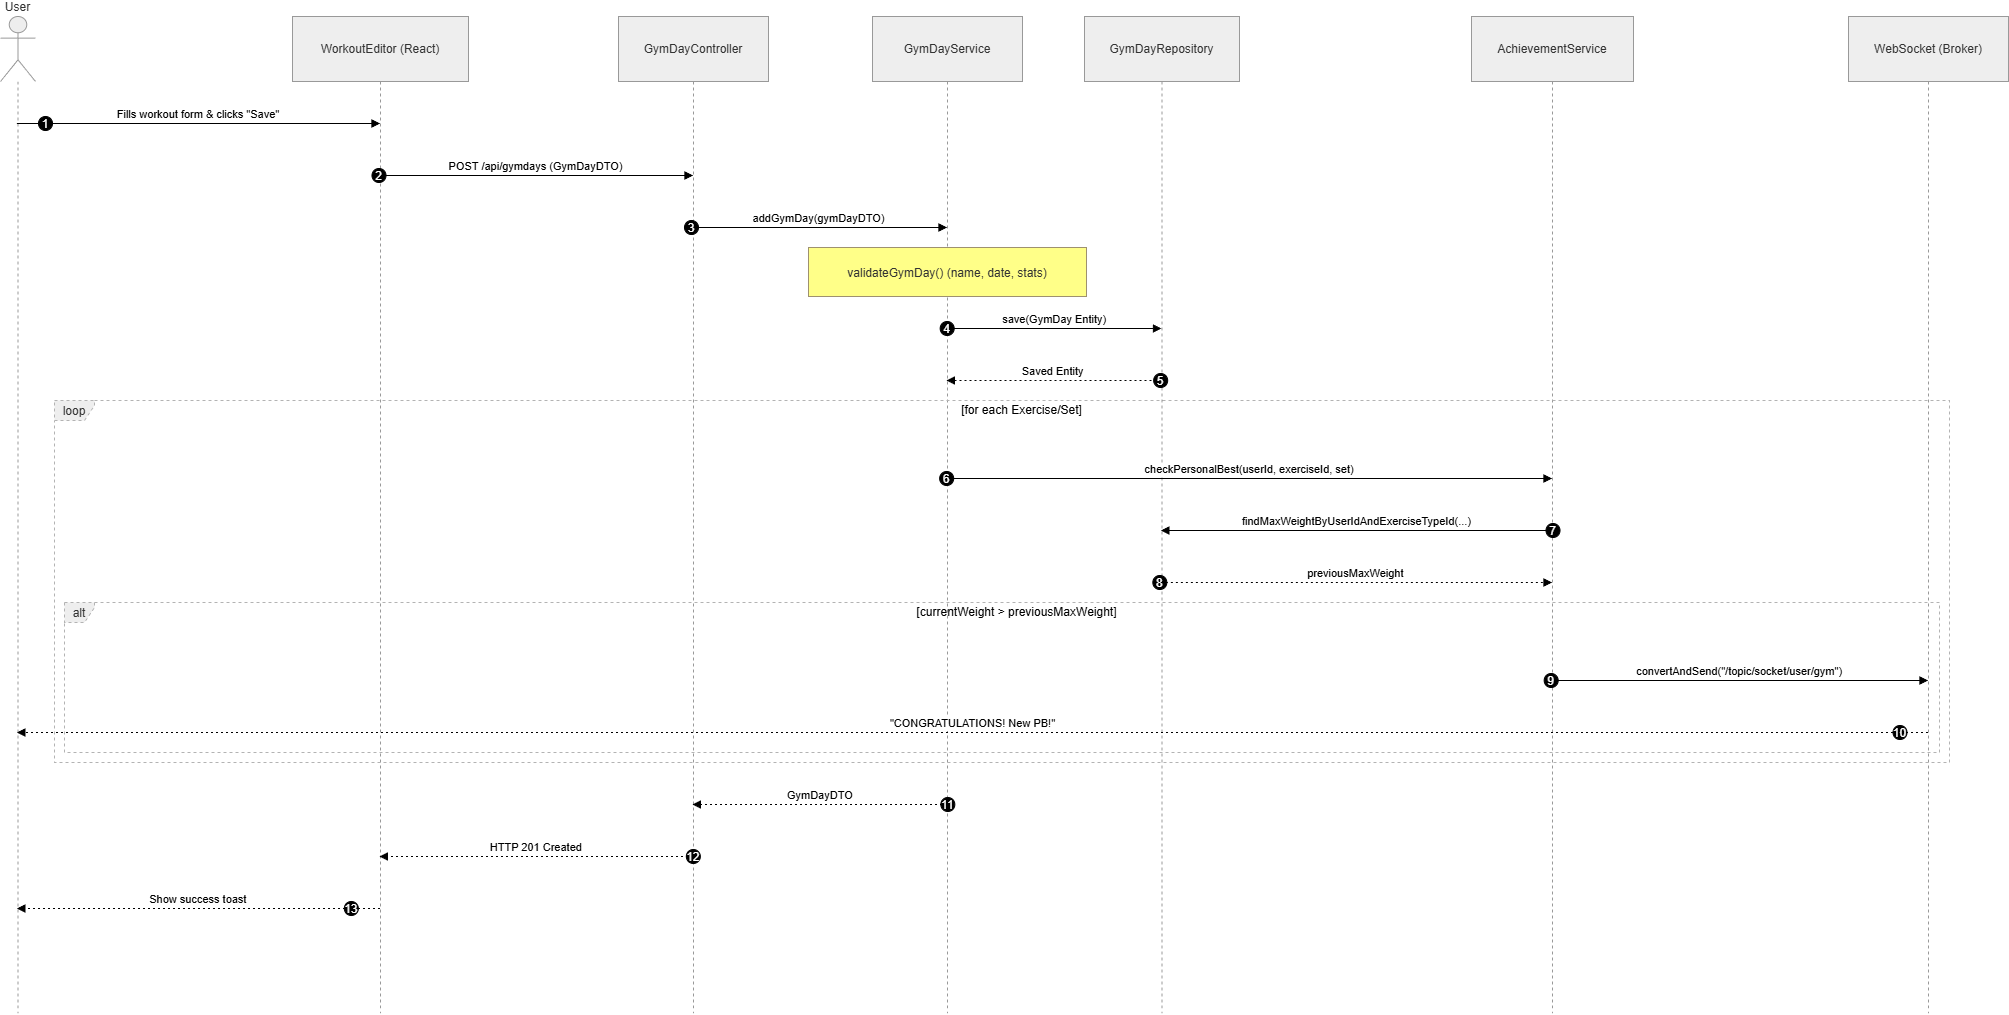

The diagram above was exported from draw.io. Its source (the exported page's mxGraphModel, read from the mxfile embedded in the PNG):
<mxGraphModel dx="2357" dy="1280" grid="1" gridSize="10" guides="1" tooltips="1" connect="1" arrows="1" fold="1" page="1" pageScale="1" pageWidth="850" pageHeight="1100" math="0" shadow="0">
  <root>
    <mxCell id="0" />
    <mxCell id="1" parent="0" />
    <mxCell id="ihwK0rGuyX2YdvbBgMSU-1" parent="1" style="shape=umlLifeline;perimeter=lifelinePerimeter;whiteSpace=wrap;container=1;dropTarget=0;collapsible=0;recursiveResize=0;outlineConnect=0;portConstraint=eastwest;newEdgeStyle={&quot;edgeStyle&quot;:&quot;elbowEdgeStyle&quot;,&quot;elbow&quot;:&quot;vertical&quot;,&quot;curved&quot;:0,&quot;rounded&quot;:0};participant=umlActor;verticalAlign=bottom;labelPosition=center;verticalLabelPosition=top;align=center;size=65;fillColor=light-dark(#eeeeee,#1f2020);strokeColor=light-dark(#999999,#cccccc);fontColor=light-dark(#333333,#cccccc);" value="User" vertex="1">
      <mxGeometry height="997" width="35" x="20" y="20" as="geometry" />
    </mxCell>
    <mxCell id="ihwK0rGuyX2YdvbBgMSU-2" parent="1" style="shape=umlLifeline;perimeter=lifelinePerimeter;whiteSpace=wrap;container=1;dropTarget=0;collapsible=0;recursiveResize=0;outlineConnect=0;portConstraint=eastwest;newEdgeStyle={&quot;edgeStyle&quot;:&quot;elbowEdgeStyle&quot;,&quot;elbow&quot;:&quot;vertical&quot;,&quot;curved&quot;:0,&quot;rounded&quot;:0};size=65;fillColor=light-dark(#eeeeee,#1f2020);strokeColor=light-dark(#999999,#cccccc);fontColor=light-dark(#333333,#cccccc);" value="WorkoutEditor (React)" vertex="1">
      <mxGeometry height="997" width="176" x="312" y="20" as="geometry" />
    </mxCell>
    <mxCell id="ihwK0rGuyX2YdvbBgMSU-3" parent="1" style="shape=umlLifeline;perimeter=lifelinePerimeter;whiteSpace=wrap;container=1;dropTarget=0;collapsible=0;recursiveResize=0;outlineConnect=0;portConstraint=eastwest;newEdgeStyle={&quot;edgeStyle&quot;:&quot;elbowEdgeStyle&quot;,&quot;elbow&quot;:&quot;vertical&quot;,&quot;curved&quot;:0,&quot;rounded&quot;:0};size=65;fillColor=light-dark(#eeeeee,#1f2020);strokeColor=light-dark(#999999,#cccccc);fontColor=light-dark(#333333,#cccccc);" value="GymDayController" vertex="1">
      <mxGeometry height="997" width="150" x="638" y="20" as="geometry" />
    </mxCell>
    <mxCell id="ihwK0rGuyX2YdvbBgMSU-4" parent="1" style="shape=umlLifeline;perimeter=lifelinePerimeter;whiteSpace=wrap;container=1;dropTarget=0;collapsible=0;recursiveResize=0;outlineConnect=0;portConstraint=eastwest;newEdgeStyle={&quot;edgeStyle&quot;:&quot;elbowEdgeStyle&quot;,&quot;elbow&quot;:&quot;vertical&quot;,&quot;curved&quot;:0,&quot;rounded&quot;:0};size=65;fillColor=light-dark(#eeeeee,#1f2020);strokeColor=light-dark(#999999,#cccccc);fontColor=light-dark(#333333,#cccccc);" value="GymDayService" vertex="1">
      <mxGeometry height="997" width="150" x="892" y="20" as="geometry" />
    </mxCell>
    <mxCell id="ihwK0rGuyX2YdvbBgMSU-5" parent="1" style="shape=umlLifeline;perimeter=lifelinePerimeter;whiteSpace=wrap;container=1;dropTarget=0;collapsible=0;recursiveResize=0;outlineConnect=0;portConstraint=eastwest;newEdgeStyle={&quot;edgeStyle&quot;:&quot;elbowEdgeStyle&quot;,&quot;elbow&quot;:&quot;vertical&quot;,&quot;curved&quot;:0,&quot;rounded&quot;:0};size=65;fillColor=light-dark(#eeeeee,#1f2020);strokeColor=light-dark(#999999,#cccccc);fontColor=light-dark(#333333,#cccccc);" value="GymDayRepository" vertex="1">
      <mxGeometry height="997" width="155" x="1104" y="20" as="geometry" />
    </mxCell>
    <mxCell id="ihwK0rGuyX2YdvbBgMSU-6" parent="1" style="shape=umlLifeline;perimeter=lifelinePerimeter;whiteSpace=wrap;container=1;dropTarget=0;collapsible=0;recursiveResize=0;outlineConnect=0;portConstraint=eastwest;newEdgeStyle={&quot;edgeStyle&quot;:&quot;elbowEdgeStyle&quot;,&quot;elbow&quot;:&quot;vertical&quot;,&quot;curved&quot;:0,&quot;rounded&quot;:0};size=65;fillColor=light-dark(#eeeeee,#1f2020);strokeColor=light-dark(#999999,#cccccc);fontColor=light-dark(#333333,#cccccc);" value="AchievementService" vertex="1">
      <mxGeometry height="997" width="162" x="1491" y="20" as="geometry" />
    </mxCell>
    <mxCell id="ihwK0rGuyX2YdvbBgMSU-7" parent="1" style="shape=umlLifeline;perimeter=lifelinePerimeter;whiteSpace=wrap;container=1;dropTarget=0;collapsible=0;recursiveResize=0;outlineConnect=0;portConstraint=eastwest;newEdgeStyle={&quot;edgeStyle&quot;:&quot;elbowEdgeStyle&quot;,&quot;elbow&quot;:&quot;vertical&quot;,&quot;curved&quot;:0,&quot;rounded&quot;:0};size=65;fillColor=light-dark(#eeeeee,#1f2020);strokeColor=light-dark(#999999,#cccccc);fontColor=light-dark(#333333,#cccccc);" value="WebSocket (Broker)" vertex="1">
      <mxGeometry height="997" width="160" x="1868" y="20" as="geometry" />
    </mxCell>
    <mxCell id="ihwK0rGuyX2YdvbBgMSU-8" parent="1" style="shape=umlFrame;dashed=1;pointerEvents=0;dropTarget=0;strokeColor=#B3B3B3;height=20;width=30;fillColor=light-dark(#eeeeee,#1f2020);fontColor=light-dark(#333333,#cccccc);" value="alt" vertex="1">
      <mxGeometry height="150" width="1875" x="84" y="606" as="geometry" />
    </mxCell>
    <mxCell id="ihwK0rGuyX2YdvbBgMSU-9" parent="ihwK0rGuyX2YdvbBgMSU-8" style="text;strokeColor=none;fillColor=none;align=center;verticalAlign=middle;whiteSpace=wrap;" value="[currentWeight &gt; previousMaxWeight]" vertex="1">
      <mxGeometry height="20" width="1845" x="30" as="geometry" />
    </mxCell>
    <mxCell id="ihwK0rGuyX2YdvbBgMSU-10" parent="1" style="shape=umlFrame;dashed=1;pointerEvents=0;dropTarget=0;strokeColor=#B3B3B3;height=20;width=40;fillColor=light-dark(#eeeeee,#1f2020);fontColor=light-dark(#333333,#cccccc);" value="loop" vertex="1">
      <mxGeometry height="362" width="1895" x="74" y="404" as="geometry" />
    </mxCell>
    <mxCell id="ihwK0rGuyX2YdvbBgMSU-11" parent="ihwK0rGuyX2YdvbBgMSU-10" style="text;strokeColor=none;fillColor=none;align=center;verticalAlign=middle;whiteSpace=wrap;" value="[for each Exercise/Set]" vertex="1">
      <mxGeometry height="20" width="1855" x="40" as="geometry" />
    </mxCell>
    <mxCell id="ihwK0rGuyX2YdvbBgMSU-12" edge="1" parent="1" source="ihwK0rGuyX2YdvbBgMSU-1" style="verticalAlign=bottom;edgeStyle=elbowEdgeStyle;elbow=vertical;curved=0;rounded=0;endArrow=block;" target="ihwK0rGuyX2YdvbBgMSU-2" value="Fills workout form &amp; clicks &quot;Save&quot;">
      <mxGeometry relative="1" as="geometry">
        <Array as="points">
          <mxPoint x="256" y="127" />
        </Array>
      </mxGeometry>
    </mxCell>
    <mxCell id="ihwK0rGuyX2YdvbBgMSU-13" parent="ihwK0rGuyX2YdvbBgMSU-12" style="ellipse;aspect=fixed;fillColor=#000000;align=center;fontColor=#FFFFFF;" value="1" vertex="1">
      <mxGeometry height="14" relative="1" width="14" as="geometry">
        <mxPoint x="-160" y="-7" as="offset" />
      </mxGeometry>
    </mxCell>
    <mxCell id="ihwK0rGuyX2YdvbBgMSU-14" edge="1" parent="1" source="ihwK0rGuyX2YdvbBgMSU-2" style="verticalAlign=bottom;edgeStyle=elbowEdgeStyle;elbow=vertical;curved=0;rounded=0;endArrow=block;" target="ihwK0rGuyX2YdvbBgMSU-3" value="POST /api/gymdays (GymDayDTO)">
      <mxGeometry relative="1" as="geometry">
        <Array as="points">
          <mxPoint x="565" y="179" />
        </Array>
      </mxGeometry>
    </mxCell>
    <mxCell id="ihwK0rGuyX2YdvbBgMSU-15" parent="ihwK0rGuyX2YdvbBgMSU-14" style="ellipse;aspect=fixed;fillColor=#000000;align=center;fontColor=#FFFFFF;" value="2" vertex="1">
      <mxGeometry height="14" relative="1" width="14" as="geometry">
        <mxPoint x="-164" y="-7" as="offset" />
      </mxGeometry>
    </mxCell>
    <mxCell id="ihwK0rGuyX2YdvbBgMSU-16" edge="1" parent="1" source="ihwK0rGuyX2YdvbBgMSU-3" style="verticalAlign=bottom;edgeStyle=elbowEdgeStyle;elbow=vertical;curved=0;rounded=0;endArrow=block;" target="ihwK0rGuyX2YdvbBgMSU-4" value="addGymDay(gymDayDTO)">
      <mxGeometry relative="1" as="geometry">
        <Array as="points">
          <mxPoint x="849" y="231" />
        </Array>
      </mxGeometry>
    </mxCell>
    <mxCell id="ihwK0rGuyX2YdvbBgMSU-17" parent="ihwK0rGuyX2YdvbBgMSU-16" style="ellipse;aspect=fixed;fillColor=#000000;align=center;fontColor=#FFFFFF;" value="3" vertex="1">
      <mxGeometry height="14" relative="1" width="14" as="geometry">
        <mxPoint x="-134.5" y="-7" as="offset" />
      </mxGeometry>
    </mxCell>
    <mxCell id="ihwK0rGuyX2YdvbBgMSU-18" edge="1" parent="1" source="ihwK0rGuyX2YdvbBgMSU-4" style="verticalAlign=bottom;edgeStyle=elbowEdgeStyle;elbow=vertical;curved=0;rounded=0;endArrow=block;" target="ihwK0rGuyX2YdvbBgMSU-5" value="save(GymDay Entity)">
      <mxGeometry relative="1" as="geometry">
        <Array as="points">
          <mxPoint x="1083" y="332" />
        </Array>
      </mxGeometry>
    </mxCell>
    <mxCell id="ihwK0rGuyX2YdvbBgMSU-19" parent="ihwK0rGuyX2YdvbBgMSU-18" style="ellipse;aspect=fixed;fillColor=#000000;align=center;fontColor=#FFFFFF;" value="4" vertex="1">
      <mxGeometry height="14" relative="1" width="14" as="geometry">
        <mxPoint x="-114.5" y="-7" as="offset" />
      </mxGeometry>
    </mxCell>
    <mxCell id="ihwK0rGuyX2YdvbBgMSU-20" edge="1" parent="1" source="ihwK0rGuyX2YdvbBgMSU-5" style="verticalAlign=bottom;edgeStyle=elbowEdgeStyle;elbow=vertical;curved=0;rounded=0;dashed=1;dashPattern=2 3;endArrow=block;" target="ihwK0rGuyX2YdvbBgMSU-4" value="Saved Entity">
      <mxGeometry relative="1" as="geometry">
        <Array as="points">
          <mxPoint x="1086" y="384" />
        </Array>
      </mxGeometry>
    </mxCell>
    <mxCell id="ihwK0rGuyX2YdvbBgMSU-21" parent="ihwK0rGuyX2YdvbBgMSU-20" style="ellipse;aspect=fixed;fillColor=#000000;align=center;fontColor=#FFFFFF;" value="5" vertex="1">
      <mxGeometry height="14" relative="1" width="14" as="geometry">
        <mxPoint x="100.5" y="-7" as="offset" />
      </mxGeometry>
    </mxCell>
    <mxCell id="ihwK0rGuyX2YdvbBgMSU-22" edge="1" parent="1" source="ihwK0rGuyX2YdvbBgMSU-4" style="verticalAlign=bottom;edgeStyle=elbowEdgeStyle;elbow=vertical;curved=0;rounded=0;endArrow=block;" target="ihwK0rGuyX2YdvbBgMSU-6" value="checkPersonalBest(userId, exerciseId, set)">
      <mxGeometry relative="1" as="geometry">
        <Array as="points">
          <mxPoint x="1278" y="482" />
        </Array>
      </mxGeometry>
    </mxCell>
    <mxCell id="ihwK0rGuyX2YdvbBgMSU-23" parent="ihwK0rGuyX2YdvbBgMSU-22" style="ellipse;aspect=fixed;fillColor=#000000;align=center;fontColor=#FFFFFF;" value="6" vertex="1">
      <mxGeometry height="14" relative="1" width="14" as="geometry">
        <mxPoint x="-310" y="-7" as="offset" />
      </mxGeometry>
    </mxCell>
    <mxCell id="ihwK0rGuyX2YdvbBgMSU-24" edge="1" parent="1" source="ihwK0rGuyX2YdvbBgMSU-6" style="verticalAlign=bottom;edgeStyle=elbowEdgeStyle;elbow=vertical;curved=0;rounded=0;endArrow=block;" target="ihwK0rGuyX2YdvbBgMSU-5" value="findMaxWeightByUserIdAndExerciseTypeId(...)">
      <mxGeometry relative="1" as="geometry">
        <Array as="points">
          <mxPoint x="1388" y="534" />
        </Array>
      </mxGeometry>
    </mxCell>
    <mxCell id="ihwK0rGuyX2YdvbBgMSU-25" parent="ihwK0rGuyX2YdvbBgMSU-24" style="ellipse;aspect=fixed;fillColor=#000000;align=center;fontColor=#FFFFFF;" value="7" vertex="1">
      <mxGeometry height="14" relative="1" width="14" as="geometry">
        <mxPoint x="189" y="-7" as="offset" />
      </mxGeometry>
    </mxCell>
    <mxCell id="ihwK0rGuyX2YdvbBgMSU-26" edge="1" parent="1" source="ihwK0rGuyX2YdvbBgMSU-5" style="verticalAlign=bottom;edgeStyle=elbowEdgeStyle;elbow=vertical;curved=0;rounded=0;dashed=1;dashPattern=2 3;endArrow=block;" target="ihwK0rGuyX2YdvbBgMSU-6" value="previousMaxWeight">
      <mxGeometry relative="1" as="geometry">
        <Array as="points">
          <mxPoint x="1385" y="586" />
        </Array>
      </mxGeometry>
    </mxCell>
    <mxCell id="ihwK0rGuyX2YdvbBgMSU-27" parent="ihwK0rGuyX2YdvbBgMSU-26" style="ellipse;aspect=fixed;fillColor=#000000;align=center;fontColor=#FFFFFF;" value="8" vertex="1">
      <mxGeometry height="14" relative="1" width="14" as="geometry">
        <mxPoint x="-203" y="-7" as="offset" />
      </mxGeometry>
    </mxCell>
    <mxCell id="ihwK0rGuyX2YdvbBgMSU-28" edge="1" parent="1" source="ihwK0rGuyX2YdvbBgMSU-6" style="verticalAlign=bottom;edgeStyle=elbowEdgeStyle;elbow=vertical;curved=0;rounded=0;endArrow=block;" target="ihwK0rGuyX2YdvbBgMSU-7" value="convertAndSend(&quot;/topic/socket/user/gym&quot;)">
      <mxGeometry relative="1" as="geometry">
        <Array as="points">
          <mxPoint x="1769" y="684" />
        </Array>
      </mxGeometry>
    </mxCell>
    <mxCell id="ihwK0rGuyX2YdvbBgMSU-29" parent="ihwK0rGuyX2YdvbBgMSU-28" style="ellipse;aspect=fixed;fillColor=#000000;align=center;fontColor=#FFFFFF;" value="9" vertex="1">
      <mxGeometry height="14" relative="1" width="14" as="geometry">
        <mxPoint x="-195.5" y="-7" as="offset" />
      </mxGeometry>
    </mxCell>
    <mxCell id="ihwK0rGuyX2YdvbBgMSU-30" edge="1" parent="1" source="ihwK0rGuyX2YdvbBgMSU-7" style="verticalAlign=bottom;edgeStyle=elbowEdgeStyle;elbow=vertical;curved=0;rounded=0;dashed=1;dashPattern=2 3;endArrow=block;" target="ihwK0rGuyX2YdvbBgMSU-1" value="&quot;CONGRATULATIONS! New PB!&quot;">
      <mxGeometry relative="1" as="geometry">
        <Array as="points">
          <mxPoint x="1033" y="736" />
        </Array>
      </mxGeometry>
    </mxCell>
    <mxCell id="ihwK0rGuyX2YdvbBgMSU-31" parent="ihwK0rGuyX2YdvbBgMSU-30" style="ellipse;aspect=fixed;fillColor=#000000;align=center;fontColor=#FFFFFF;" value="10" vertex="1">
      <mxGeometry height="14" relative="1" width="14" as="geometry">
        <mxPoint x="920" y="-7" as="offset" />
      </mxGeometry>
    </mxCell>
    <mxCell id="ihwK0rGuyX2YdvbBgMSU-32" edge="1" parent="1" source="ihwK0rGuyX2YdvbBgMSU-4" style="verticalAlign=bottom;edgeStyle=elbowEdgeStyle;elbow=vertical;curved=0;rounded=0;dashed=1;dashPattern=2 3;endArrow=block;" target="ihwK0rGuyX2YdvbBgMSU-3" value="GymDayDTO">
      <mxGeometry relative="1" as="geometry">
        <Array as="points">
          <mxPoint x="852" y="808" />
        </Array>
      </mxGeometry>
    </mxCell>
    <mxCell id="ihwK0rGuyX2YdvbBgMSU-33" parent="ihwK0rGuyX2YdvbBgMSU-32" style="ellipse;aspect=fixed;fillColor=#000000;align=center;fontColor=#FFFFFF;" value="11" vertex="1">
      <mxGeometry height="14" relative="1" width="14" as="geometry">
        <mxPoint x="120.5" y="-7" as="offset" />
      </mxGeometry>
    </mxCell>
    <mxCell id="ihwK0rGuyX2YdvbBgMSU-34" edge="1" parent="1" source="ihwK0rGuyX2YdvbBgMSU-3" style="verticalAlign=bottom;edgeStyle=elbowEdgeStyle;elbow=vertical;curved=0;rounded=0;dashed=1;dashPattern=2 3;endArrow=block;" target="ihwK0rGuyX2YdvbBgMSU-2" value="HTTP 201 Created">
      <mxGeometry relative="1" as="geometry">
        <Array as="points">
          <mxPoint x="568" y="860" />
        </Array>
      </mxGeometry>
    </mxCell>
    <mxCell id="ihwK0rGuyX2YdvbBgMSU-35" parent="ihwK0rGuyX2YdvbBgMSU-34" style="ellipse;aspect=fixed;fillColor=#000000;align=center;fontColor=#FFFFFF;" value="12" vertex="1">
      <mxGeometry height="14" relative="1" width="14" as="geometry">
        <mxPoint x="150" y="-7" as="offset" />
      </mxGeometry>
    </mxCell>
    <mxCell id="ihwK0rGuyX2YdvbBgMSU-36" edge="1" parent="1" source="ihwK0rGuyX2YdvbBgMSU-2" style="verticalAlign=bottom;edgeStyle=elbowEdgeStyle;elbow=vertical;curved=0;rounded=0;dashed=1;dashPattern=2 3;endArrow=block;" target="ihwK0rGuyX2YdvbBgMSU-1" value="Show success toast">
      <mxGeometry relative="1" as="geometry">
        <Array as="points">
          <mxPoint x="259" y="912" />
        </Array>
      </mxGeometry>
    </mxCell>
    <mxCell id="ihwK0rGuyX2YdvbBgMSU-37" parent="ihwK0rGuyX2YdvbBgMSU-36" style="ellipse;aspect=fixed;fillColor=#000000;align=center;fontColor=#FFFFFF;" value="13" vertex="1">
      <mxGeometry height="14" relative="1" width="14" as="geometry">
        <mxPoint x="146" y="-7" as="offset" />
      </mxGeometry>
    </mxCell>
    <mxCell id="ihwK0rGuyX2YdvbBgMSU-38" parent="1" style="fillColor=#ffff88;strokeColor=#9E916F;fontColor=light-dark(#333333,#cccccc);" value="validateGymDay() (name, date, stats)" vertex="1">
      <mxGeometry height="49" width="278" x="828" y="251" as="geometry" />
    </mxCell>
  </root>
</mxGraphModel>